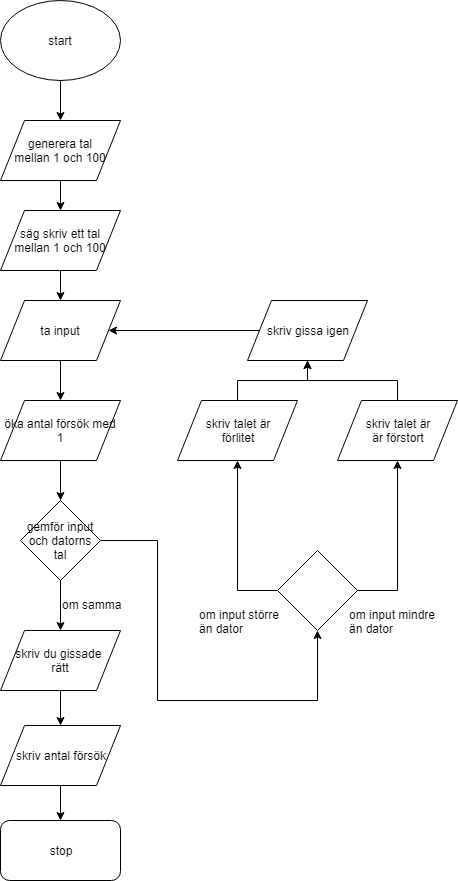

The diagram above was exported from draw.io. Its source (the exported page's mxGraphModel, read from the mxfile embedded in the PNG):
<mxGraphModel dx="868" dy="452" grid="1" gridSize="10" guides="1" tooltips="1" connect="1" arrows="1" fold="1" page="1" pageScale="1" pageWidth="827" pageHeight="1169" math="0" shadow="0">
  <root>
    <mxCell id="0" />
    <mxCell id="1" parent="0" />
    <mxCell id="huoKACxc0bfaDqvNETTI-7" style="edgeStyle=orthogonalEdgeStyle;rounded=0;orthogonalLoop=1;jettySize=auto;html=1;" parent="1" source="huoKACxc0bfaDqvNETTI-5" target="huoKACxc0bfaDqvNETTI-6" edge="1">
      <mxGeometry relative="1" as="geometry" />
    </mxCell>
    <mxCell id="huoKACxc0bfaDqvNETTI-5" value="start" style="ellipse;whiteSpace=wrap;html=1;" parent="1" vertex="1">
      <mxGeometry x="353" y="20" width="120" height="80" as="geometry" />
    </mxCell>
    <mxCell id="huoKACxc0bfaDqvNETTI-9" style="edgeStyle=orthogonalEdgeStyle;rounded=0;orthogonalLoop=1;jettySize=auto;html=1;" parent="1" source="huoKACxc0bfaDqvNETTI-6" target="huoKACxc0bfaDqvNETTI-8" edge="1">
      <mxGeometry relative="1" as="geometry" />
    </mxCell>
    <mxCell id="huoKACxc0bfaDqvNETTI-6" value="generera tal&lt;br&gt;mellan 1 och 100" style="shape=parallelogram;perimeter=parallelogramPerimeter;whiteSpace=wrap;html=1;" parent="1" vertex="1">
      <mxGeometry x="353" y="140" width="120" height="60" as="geometry" />
    </mxCell>
    <mxCell id="huoKACxc0bfaDqvNETTI-13" style="edgeStyle=orthogonalEdgeStyle;rounded=0;orthogonalLoop=1;jettySize=auto;html=1;" parent="1" source="huoKACxc0bfaDqvNETTI-8" target="huoKACxc0bfaDqvNETTI-12" edge="1">
      <mxGeometry relative="1" as="geometry" />
    </mxCell>
    <mxCell id="huoKACxc0bfaDqvNETTI-8" value="säg skriv ett tal mellan 1 och 100" style="shape=parallelogram;perimeter=parallelogramPerimeter;whiteSpace=wrap;html=1;" parent="1" vertex="1">
      <mxGeometry x="353" y="230" width="120" height="60" as="geometry" />
    </mxCell>
    <mxCell id="huoKACxc0bfaDqvNETTI-16" style="edgeStyle=orthogonalEdgeStyle;rounded=0;orthogonalLoop=1;jettySize=auto;html=1;" parent="1" source="huoKACxc0bfaDqvNETTI-10" target="huoKACxc0bfaDqvNETTI-15" edge="1">
      <mxGeometry relative="1" as="geometry" />
    </mxCell>
    <mxCell id="huoKACxc0bfaDqvNETTI-10" value="öka antal försök med 1" style="shape=parallelogram;perimeter=parallelogramPerimeter;whiteSpace=wrap;html=1;" parent="1" vertex="1">
      <mxGeometry x="353" y="420" width="120" height="60" as="geometry" />
    </mxCell>
    <mxCell id="huoKACxc0bfaDqvNETTI-14" style="edgeStyle=orthogonalEdgeStyle;rounded=0;orthogonalLoop=1;jettySize=auto;html=1;" parent="1" source="huoKACxc0bfaDqvNETTI-12" target="huoKACxc0bfaDqvNETTI-10" edge="1">
      <mxGeometry relative="1" as="geometry" />
    </mxCell>
    <mxCell id="huoKACxc0bfaDqvNETTI-12" value="ta input" style="shape=parallelogram;perimeter=parallelogramPerimeter;whiteSpace=wrap;html=1;" parent="1" vertex="1">
      <mxGeometry x="353" y="320" width="120" height="60" as="geometry" />
    </mxCell>
    <mxCell id="huoKACxc0bfaDqvNETTI-18" style="edgeStyle=orthogonalEdgeStyle;rounded=0;orthogonalLoop=1;jettySize=auto;html=1;" parent="1" source="huoKACxc0bfaDqvNETTI-15" target="huoKACxc0bfaDqvNETTI-17" edge="1">
      <mxGeometry relative="1" as="geometry" />
    </mxCell>
    <mxCell id="qgoWZzjMox5TcsSzmnXT-5" style="edgeStyle=orthogonalEdgeStyle;rounded=0;orthogonalLoop=1;jettySize=auto;html=1;entryX=0.5;entryY=1;entryDx=0;entryDy=0;" edge="1" parent="1" source="huoKACxc0bfaDqvNETTI-15" target="qgoWZzjMox5TcsSzmnXT-2">
      <mxGeometry relative="1" as="geometry">
        <Array as="points">
          <mxPoint x="510" y="560" />
          <mxPoint x="510" y="720" />
          <mxPoint x="670" y="720" />
        </Array>
      </mxGeometry>
    </mxCell>
    <mxCell id="huoKACxc0bfaDqvNETTI-15" value="gemför input och datorns tal" style="rhombus;whiteSpace=wrap;html=1;" parent="1" vertex="1">
      <mxGeometry x="373" y="520" width="80" height="80" as="geometry" />
    </mxCell>
    <mxCell id="huoKACxc0bfaDqvNETTI-20" style="edgeStyle=orthogonalEdgeStyle;rounded=0;orthogonalLoop=1;jettySize=auto;html=1;" parent="1" source="huoKACxc0bfaDqvNETTI-17" target="huoKACxc0bfaDqvNETTI-19" edge="1">
      <mxGeometry relative="1" as="geometry" />
    </mxCell>
    <mxCell id="huoKACxc0bfaDqvNETTI-17" value="skriv du gissade &lt;br&gt;rätt" style="shape=parallelogram;perimeter=parallelogramPerimeter;whiteSpace=wrap;html=1;" parent="1" vertex="1">
      <mxGeometry x="353" y="650" width="120" height="60" as="geometry" />
    </mxCell>
    <mxCell id="huoKACxc0bfaDqvNETTI-36" style="edgeStyle=orthogonalEdgeStyle;rounded=0;orthogonalLoop=1;jettySize=auto;html=1;" parent="1" source="huoKACxc0bfaDqvNETTI-19" target="huoKACxc0bfaDqvNETTI-35" edge="1">
      <mxGeometry relative="1" as="geometry" />
    </mxCell>
    <mxCell id="huoKACxc0bfaDqvNETTI-19" value="skriv antal försök" style="shape=parallelogram;perimeter=parallelogramPerimeter;whiteSpace=wrap;html=1;" parent="1" vertex="1">
      <mxGeometry x="353" y="745" width="120" height="60" as="geometry" />
    </mxCell>
    <mxCell id="huoKACxc0bfaDqvNETTI-21" value="om samma" style="text;html=1;resizable=0;points=[];autosize=1;align=left;verticalAlign=top;spacingTop=-4;" parent="1" vertex="1">
      <mxGeometry x="413" y="615" width="70" height="20" as="geometry" />
    </mxCell>
    <mxCell id="qgoWZzjMox5TcsSzmnXT-1" style="edgeStyle=orthogonalEdgeStyle;rounded=0;orthogonalLoop=1;jettySize=auto;html=1;" edge="1" parent="1" source="huoKACxc0bfaDqvNETTI-22" target="huoKACxc0bfaDqvNETTI-29">
      <mxGeometry relative="1" as="geometry" />
    </mxCell>
    <mxCell id="huoKACxc0bfaDqvNETTI-22" value="skriv talet är&lt;br&gt;förlitet" style="shape=parallelogram;perimeter=parallelogramPerimeter;whiteSpace=wrap;html=1;" parent="1" vertex="1">
      <mxGeometry x="530" y="420" width="120" height="60" as="geometry" />
    </mxCell>
    <mxCell id="huoKACxc0bfaDqvNETTI-31" style="edgeStyle=orthogonalEdgeStyle;rounded=0;orthogonalLoop=1;jettySize=auto;html=1;" parent="1" source="huoKACxc0bfaDqvNETTI-23" target="huoKACxc0bfaDqvNETTI-29" edge="1">
      <mxGeometry relative="1" as="geometry" />
    </mxCell>
    <mxCell id="huoKACxc0bfaDqvNETTI-23" value="skriv talet är&lt;br&gt;är förstort" style="shape=parallelogram;perimeter=parallelogramPerimeter;whiteSpace=wrap;html=1;" parent="1" vertex="1">
      <mxGeometry x="690" y="420" width="120" height="60" as="geometry" />
    </mxCell>
    <mxCell id="huoKACxc0bfaDqvNETTI-32" style="edgeStyle=orthogonalEdgeStyle;rounded=0;orthogonalLoop=1;jettySize=auto;html=1;" parent="1" source="huoKACxc0bfaDqvNETTI-29" target="huoKACxc0bfaDqvNETTI-12" edge="1">
      <mxGeometry relative="1" as="geometry" />
    </mxCell>
    <mxCell id="huoKACxc0bfaDqvNETTI-29" value="skriv gissa igen" style="shape=parallelogram;perimeter=parallelogramPerimeter;whiteSpace=wrap;html=1;" parent="1" vertex="1">
      <mxGeometry x="600" y="320" width="120" height="60" as="geometry" />
    </mxCell>
    <mxCell id="huoKACxc0bfaDqvNETTI-33" value="om input större&lt;br&gt;än dator" style="text;html=1;resizable=0;points=[];autosize=1;align=left;verticalAlign=top;spacingTop=-4;" parent="1" vertex="1">
      <mxGeometry x="550" y="625" width="100" height="30" as="geometry" />
    </mxCell>
    <mxCell id="huoKACxc0bfaDqvNETTI-34" value="om input mindre&lt;br&gt;än dator" style="text;html=1;resizable=0;points=[];autosize=1;align=left;verticalAlign=top;spacingTop=-4;" parent="1" vertex="1">
      <mxGeometry x="700" y="625" width="100" height="30" as="geometry" />
    </mxCell>
    <mxCell id="huoKACxc0bfaDqvNETTI-35" value="stop" style="rounded=1;whiteSpace=wrap;html=1;" parent="1" vertex="1">
      <mxGeometry x="353" y="840" width="120" height="60" as="geometry" />
    </mxCell>
    <mxCell id="qgoWZzjMox5TcsSzmnXT-3" style="edgeStyle=orthogonalEdgeStyle;rounded=0;orthogonalLoop=1;jettySize=auto;html=1;" edge="1" parent="1" source="qgoWZzjMox5TcsSzmnXT-2" target="huoKACxc0bfaDqvNETTI-23">
      <mxGeometry relative="1" as="geometry">
        <Array as="points">
          <mxPoint x="750" y="610" />
        </Array>
      </mxGeometry>
    </mxCell>
    <mxCell id="qgoWZzjMox5TcsSzmnXT-4" style="edgeStyle=orthogonalEdgeStyle;rounded=0;orthogonalLoop=1;jettySize=auto;html=1;" edge="1" parent="1" source="qgoWZzjMox5TcsSzmnXT-2" target="huoKACxc0bfaDqvNETTI-22">
      <mxGeometry relative="1" as="geometry">
        <Array as="points">
          <mxPoint x="590" y="610" />
        </Array>
      </mxGeometry>
    </mxCell>
    <mxCell id="qgoWZzjMox5TcsSzmnXT-2" value="" style="rhombus;whiteSpace=wrap;html=1;" vertex="1" parent="1">
      <mxGeometry x="630" y="570" width="80" height="80" as="geometry" />
    </mxCell>
  </root>
</mxGraphModel>